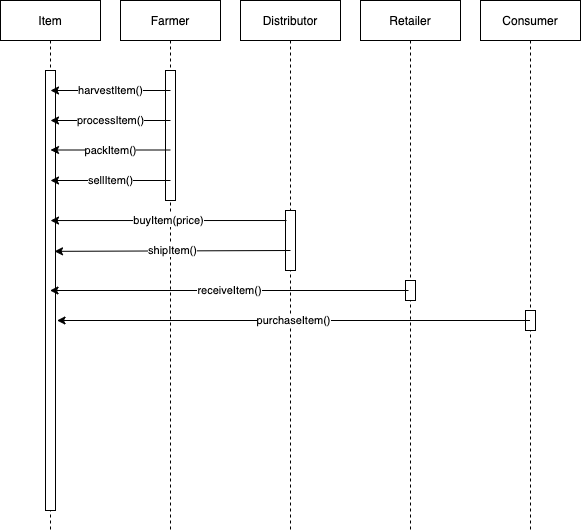

The diagram above was exported from draw.io. Its source (the exported page's mxGraphModel, read from the mxfile embedded in the PNG):
<mxGraphModel dx="1186" dy="626" grid="1" gridSize="10" guides="1" tooltips="1" connect="1" arrows="1" fold="1" page="1" pageScale="1" pageWidth="850" pageHeight="1100" math="0" shadow="0">
  <root>
    <mxCell id="0" />
    <mxCell id="1" parent="0" />
    <mxCell id="3nuBFxr9cyL0pnOWT2aG-1" value="Farmer" style="shape=umlLifeline;perimeter=lifelinePerimeter;container=1;collapsible=0;recursiveResize=0;rounded=0;shadow=0;strokeWidth=1;" parent="1" vertex="1">
      <mxGeometry x="280" y="80" width="100" height="530" as="geometry" />
    </mxCell>
    <mxCell id="3nuBFxr9cyL0pnOWT2aG-2" value="" style="points=[];perimeter=orthogonalPerimeter;rounded=0;shadow=0;strokeWidth=1;" parent="3nuBFxr9cyL0pnOWT2aG-1" vertex="1">
      <mxGeometry x="45" y="70" width="10" height="130" as="geometry" />
    </mxCell>
    <mxCell id="uZfpaHh8JU_OOhNCrLk3-2" value="Distributor" style="shape=umlLifeline;perimeter=lifelinePerimeter;container=1;collapsible=0;recursiveResize=0;rounded=0;shadow=0;strokeWidth=1;" vertex="1" parent="1">
      <mxGeometry x="400" y="80" width="100" height="530" as="geometry" />
    </mxCell>
    <mxCell id="uZfpaHh8JU_OOhNCrLk3-3" value="" style="points=[];perimeter=orthogonalPerimeter;rounded=0;shadow=0;strokeWidth=1;" vertex="1" parent="uZfpaHh8JU_OOhNCrLk3-2">
      <mxGeometry x="45" y="210" width="10" height="60" as="geometry" />
    </mxCell>
    <mxCell id="uZfpaHh8JU_OOhNCrLk3-4" value="Retailer" style="shape=umlLifeline;perimeter=lifelinePerimeter;container=1;collapsible=0;recursiveResize=0;rounded=0;shadow=0;strokeWidth=1;" vertex="1" parent="1">
      <mxGeometry x="520" y="80" width="100" height="530" as="geometry" />
    </mxCell>
    <mxCell id="uZfpaHh8JU_OOhNCrLk3-6" value="Consumer" style="shape=umlLifeline;perimeter=lifelinePerimeter;container=1;collapsible=0;recursiveResize=0;rounded=0;shadow=0;strokeWidth=1;" vertex="1" parent="1">
      <mxGeometry x="640" y="80" width="100" height="530" as="geometry" />
    </mxCell>
    <mxCell id="uZfpaHh8JU_OOhNCrLk3-7" value="" style="points=[];perimeter=orthogonalPerimeter;rounded=0;shadow=0;strokeWidth=1;" vertex="1" parent="uZfpaHh8JU_OOhNCrLk3-6">
      <mxGeometry x="45" y="310" width="10" height="20" as="geometry" />
    </mxCell>
    <mxCell id="uZfpaHh8JU_OOhNCrLk3-8" value="Item" style="shape=umlLifeline;perimeter=lifelinePerimeter;container=1;collapsible=0;recursiveResize=0;rounded=0;shadow=0;strokeWidth=1;" vertex="1" parent="1">
      <mxGeometry x="160" y="80" width="100" height="530" as="geometry" />
    </mxCell>
    <mxCell id="uZfpaHh8JU_OOhNCrLk3-9" value="" style="points=[];perimeter=orthogonalPerimeter;rounded=0;shadow=0;strokeWidth=1;" vertex="1" parent="uZfpaHh8JU_OOhNCrLk3-8">
      <mxGeometry x="45" y="70" width="10" height="440" as="geometry" />
    </mxCell>
    <mxCell id="uZfpaHh8JU_OOhNCrLk3-11" value="harvestItem()" style="endArrow=classic;html=1;" edge="1" parent="1">
      <mxGeometry width="50" height="50" relative="1" as="geometry">
        <mxPoint x="330" y="170" as="sourcePoint" />
        <mxPoint x="210" y="170" as="targetPoint" />
      </mxGeometry>
    </mxCell>
    <mxCell id="uZfpaHh8JU_OOhNCrLk3-12" value="processItem()" style="endArrow=classic;html=1;" edge="1" parent="1">
      <mxGeometry width="50" height="50" relative="1" as="geometry">
        <mxPoint x="330" y="200" as="sourcePoint" />
        <mxPoint x="210" y="200" as="targetPoint" />
      </mxGeometry>
    </mxCell>
    <mxCell id="uZfpaHh8JU_OOhNCrLk3-13" value="packItem()" style="endArrow=classic;html=1;" edge="1" parent="1">
      <mxGeometry width="50" height="50" relative="1" as="geometry">
        <mxPoint x="330" y="229.5" as="sourcePoint" />
        <mxPoint x="210" y="229.5" as="targetPoint" />
      </mxGeometry>
    </mxCell>
    <mxCell id="uZfpaHh8JU_OOhNCrLk3-14" value="sellItem()" style="endArrow=classic;html=1;" edge="1" parent="1">
      <mxGeometry width="50" height="50" relative="1" as="geometry">
        <mxPoint x="330" y="260" as="sourcePoint" />
        <mxPoint x="210" y="260" as="targetPoint" />
      </mxGeometry>
    </mxCell>
    <mxCell id="uZfpaHh8JU_OOhNCrLk3-15" value="buyItem(price)" style="endArrow=classic;html=1;exitX=0.1;exitY=0.167;exitDx=0;exitDy=0;exitPerimeter=0;entryX=0.5;entryY=0.341;entryDx=0;entryDy=0;entryPerimeter=0;" edge="1" parent="1" source="uZfpaHh8JU_OOhNCrLk3-3" target="uZfpaHh8JU_OOhNCrLk3-9">
      <mxGeometry width="50" height="50" relative="1" as="geometry">
        <mxPoint x="340" y="270" as="sourcePoint" />
        <mxPoint x="220" y="270" as="targetPoint" />
      </mxGeometry>
    </mxCell>
    <mxCell id="uZfpaHh8JU_OOhNCrLk3-16" value="shipItem()" style="endArrow=classic;html=1;entryX=0.9;entryY=0.411;entryDx=0;entryDy=0;entryPerimeter=0;" edge="1" parent="1" target="uZfpaHh8JU_OOhNCrLk3-9">
      <mxGeometry width="50" height="50" relative="1" as="geometry">
        <mxPoint x="450" y="330" as="sourcePoint" />
        <mxPoint x="220" y="310.03999999999996" as="targetPoint" />
      </mxGeometry>
    </mxCell>
    <mxCell id="uZfpaHh8JU_OOhNCrLk3-5" value="" style="points=[];perimeter=orthogonalPerimeter;rounded=0;shadow=0;strokeWidth=1;" vertex="1" parent="1">
      <mxGeometry x="565" y="360" width="10" height="20" as="geometry" />
    </mxCell>
    <mxCell id="uZfpaHh8JU_OOhNCrLk3-17" value="receiveItem()" style="endArrow=classic;html=1;exitX=0.1;exitY=0.167;exitDx=0;exitDy=0;exitPerimeter=0;" edge="1" parent="1" target="uZfpaHh8JU_OOhNCrLk3-8">
      <mxGeometry width="50" height="50" relative="1" as="geometry">
        <mxPoint x="568" y="370" as="sourcePoint" />
        <mxPoint x="332" y="370.02" as="targetPoint" />
      </mxGeometry>
    </mxCell>
    <mxCell id="uZfpaHh8JU_OOhNCrLk3-18" value="purchaseItem()" style="endArrow=classic;html=1;" edge="1" parent="1" source="uZfpaHh8JU_OOhNCrLk3-6">
      <mxGeometry width="50" height="50" relative="1" as="geometry">
        <mxPoint x="575" y="400" as="sourcePoint" />
        <mxPoint x="216.5" y="400" as="targetPoint" />
      </mxGeometry>
    </mxCell>
  </root>
</mxGraphModel>